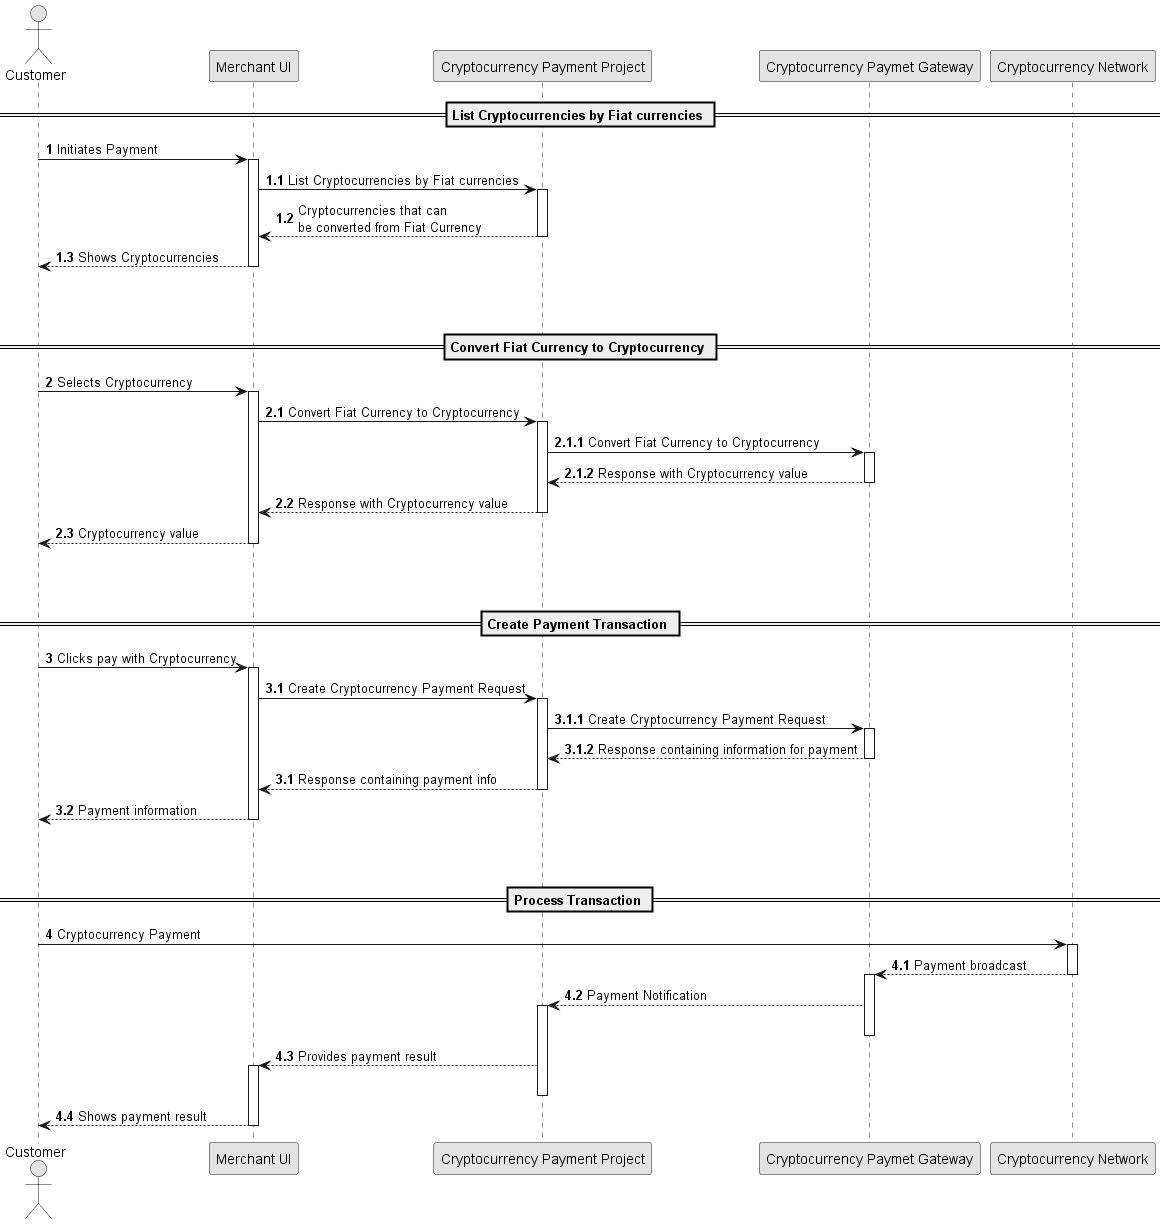

The diagram above was rendered by PlantUML. Its source (embedded in the PNG):
@startuml
autonumber

skinparam monochrome true

actor "Customer" as client
participant "Merchant UI" as UI
participant "Cryptocurrency Payment Project" as server
participant "Cryptocurrency Paymet Gateway" as gateway
participant "Cryptocurrency Network" as network


== List Cryptocurrencies by Fiat currencies ==

client -> UI ++: Initiates Payment

autonumber 1.1
UI -> server ++: List Cryptocurrencies by Fiat currencies


UI <-- server --: Cryptocurrencies that can \nbe converted from Fiat Currency

client <-- UI --: Shows Cryptocurrencies


|||
|||
== Convert Fiat Currency to Cryptocurrency ==

autonumber 2
client -> UI ++: Selects Cryptocurrency

autonumber 2.1
UI -> server ++: Convert Fiat Currency to Cryptocurrency
autonumber 2.1.1
server -> gateway ++:  Convert Fiat Currency to Cryptocurrency
server <-- gateway --: Response with Cryptocurrency value 
autonumber 2.2
UI <-- server --: Response with Cryptocurrency value 

client <-- UI --: Cryptocurrency value


|||
|||
== Create Payment Transaction ==

autonumber 3
client -> UI ++: Clicks pay with Cryptocurrency

autonumber 3.1
UI -> server ++: Create Cryptocurrency Payment Request
autonumber 3.1.1
server -> gateway ++:  Create Cryptocurrency Payment Request
server <-- gateway --: Response containing information for payment
autonumber 3.1
UI <-- server --: Response containing payment info

client <-- UI --: Payment information


|||
|||
== Process Transaction ==

autonumber 4
client -> network ++: Cryptocurrency Payment
autonumber 4.1
gateway <-- network --++: Payment broadcast
autonumber 4.2
server <-- gateway ++--: Payment Notification

UI <-- server ++--: Provides payment result
client <-- UI --: Shows payment result 



@enduml